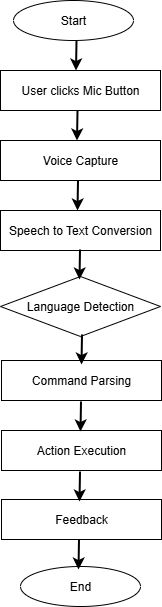

The diagram above was exported from draw.io. Its source (the exported page's mxGraphModel, read from the mxfile embedded in the PNG):
<mxGraphModel dx="1163" dy="585" grid="1" gridSize="10" guides="1" tooltips="1" connect="1" arrows="1" fold="1" page="1" pageScale="1" pageWidth="850" pageHeight="1100" math="0" shadow="0">
  <root>
    <mxCell id="0" />
    <mxCell id="1" parent="0" />
    <mxCell id="jz2t2PgghPbHsY3vSkVN-1" value="Start" style="ellipse;whiteSpace=wrap;html=1;" vertex="1" parent="1">
      <mxGeometry x="293" y="80" width="120" height="40" as="geometry" />
    </mxCell>
    <mxCell id="jz2t2PgghPbHsY3vSkVN-2" value="User clicks Mic Button" style="rounded=0;whiteSpace=wrap;html=1;" vertex="1" parent="1">
      <mxGeometry x="280" y="150" width="160" height="40" as="geometry" />
    </mxCell>
    <mxCell id="jz2t2PgghPbHsY3vSkVN-3" value="Voice Capture" style="rounded=0;whiteSpace=wrap;html=1;" vertex="1" parent="1">
      <mxGeometry x="280" y="220" width="160" height="40" as="geometry" />
    </mxCell>
    <mxCell id="jz2t2PgghPbHsY3vSkVN-4" value="Speech to Text Conversion" style="rounded=0;whiteSpace=wrap;html=1;" vertex="1" parent="1">
      <mxGeometry x="280" y="290" width="160" height="40" as="geometry" />
    </mxCell>
    <mxCell id="jz2t2PgghPbHsY3vSkVN-6" value="Language Detection" style="rhombus;whiteSpace=wrap;html=1;" vertex="1" parent="1">
      <mxGeometry x="280" y="356" width="160" height="60" as="geometry" />
    </mxCell>
    <mxCell id="jz2t2PgghPbHsY3vSkVN-8" value="Command Parsing" style="rounded=0;whiteSpace=wrap;html=1;" vertex="1" parent="1">
      <mxGeometry x="281" y="440" width="160" height="40" as="geometry" />
    </mxCell>
    <mxCell id="jz2t2PgghPbHsY3vSkVN-10" value="Action Execution" style="rounded=0;whiteSpace=wrap;html=1;" vertex="1" parent="1">
      <mxGeometry x="281" y="510" width="160" height="40" as="geometry" />
    </mxCell>
    <mxCell id="jz2t2PgghPbHsY3vSkVN-11" value="Feedback" style="rounded=0;whiteSpace=wrap;html=1;" vertex="1" parent="1">
      <mxGeometry x="281" y="579" width="160" height="40" as="geometry" />
    </mxCell>
    <mxCell id="jz2t2PgghPbHsY3vSkVN-12" value="End" style="ellipse;whiteSpace=wrap;html=1;" vertex="1" parent="1">
      <mxGeometry x="300" y="646" width="120" height="40" as="geometry" />
    </mxCell>
    <mxCell id="jz2t2PgghPbHsY3vSkVN-14" value="" style="endArrow=classic;html=1;rounded=0;exitX=0.5;exitY=1;exitDx=0;exitDy=0;strokeWidth=2;" edge="1" parent="1">
      <mxGeometry width="50" height="50" relative="1" as="geometry">
        <mxPoint x="356" y="120" as="sourcePoint" />
        <mxPoint x="355.5" y="150" as="targetPoint" />
      </mxGeometry>
    </mxCell>
    <mxCell id="jz2t2PgghPbHsY3vSkVN-16" value="" style="endArrow=classic;html=1;rounded=0;exitX=0.5;exitY=1;exitDx=0;exitDy=0;strokeWidth=2;" edge="1" parent="1">
      <mxGeometry width="50" height="50" relative="1" as="geometry">
        <mxPoint x="357" y="190" as="sourcePoint" />
        <mxPoint x="356.5" y="220" as="targetPoint" />
      </mxGeometry>
    </mxCell>
    <mxCell id="jz2t2PgghPbHsY3vSkVN-17" value="" style="endArrow=classic;html=1;rounded=0;exitX=0.5;exitY=1;exitDx=0;exitDy=0;strokeWidth=2;" edge="1" parent="1">
      <mxGeometry width="50" height="50" relative="1" as="geometry">
        <mxPoint x="357.5" y="260" as="sourcePoint" />
        <mxPoint x="357" y="290" as="targetPoint" />
      </mxGeometry>
    </mxCell>
    <mxCell id="jz2t2PgghPbHsY3vSkVN-19" value="" style="endArrow=classic;html=1;rounded=0;exitX=0.5;exitY=1;exitDx=0;exitDy=0;strokeWidth=2;" edge="1" parent="1">
      <mxGeometry width="50" height="50" relative="1" as="geometry">
        <mxPoint x="359.5" y="329" as="sourcePoint" />
        <mxPoint x="359" y="359" as="targetPoint" />
      </mxGeometry>
    </mxCell>
    <mxCell id="jz2t2PgghPbHsY3vSkVN-21" value="" style="endArrow=classic;html=1;rounded=0;exitX=0.5;exitY=1;exitDx=0;exitDy=0;strokeWidth=2;" edge="1" parent="1">
      <mxGeometry width="50" height="50" relative="1" as="geometry">
        <mxPoint x="361.5" y="414" as="sourcePoint" />
        <mxPoint x="361" y="444" as="targetPoint" />
      </mxGeometry>
    </mxCell>
    <mxCell id="jz2t2PgghPbHsY3vSkVN-22" value="" style="endArrow=classic;html=1;rounded=0;exitX=0.5;exitY=1;exitDx=0;exitDy=0;strokeWidth=2;" edge="1" parent="1">
      <mxGeometry width="50" height="50" relative="1" as="geometry">
        <mxPoint x="360.5" y="481" as="sourcePoint" />
        <mxPoint x="360" y="511" as="targetPoint" />
      </mxGeometry>
    </mxCell>
    <mxCell id="jz2t2PgghPbHsY3vSkVN-23" value="" style="endArrow=classic;html=1;rounded=0;exitX=0.5;exitY=1;exitDx=0;exitDy=0;strokeWidth=2;" edge="1" parent="1">
      <mxGeometry width="50" height="50" relative="1" as="geometry">
        <mxPoint x="359.5" y="551" as="sourcePoint" />
        <mxPoint x="359" y="581" as="targetPoint" />
      </mxGeometry>
    </mxCell>
    <mxCell id="jz2t2PgghPbHsY3vSkVN-24" value="" style="endArrow=classic;html=1;rounded=0;exitX=0.5;exitY=1;exitDx=0;exitDy=0;strokeWidth=2;" edge="1" parent="1">
      <mxGeometry width="50" height="50" relative="1" as="geometry">
        <mxPoint x="358.5" y="619" as="sourcePoint" />
        <mxPoint x="358" y="649" as="targetPoint" />
      </mxGeometry>
    </mxCell>
  </root>
</mxGraphModel>